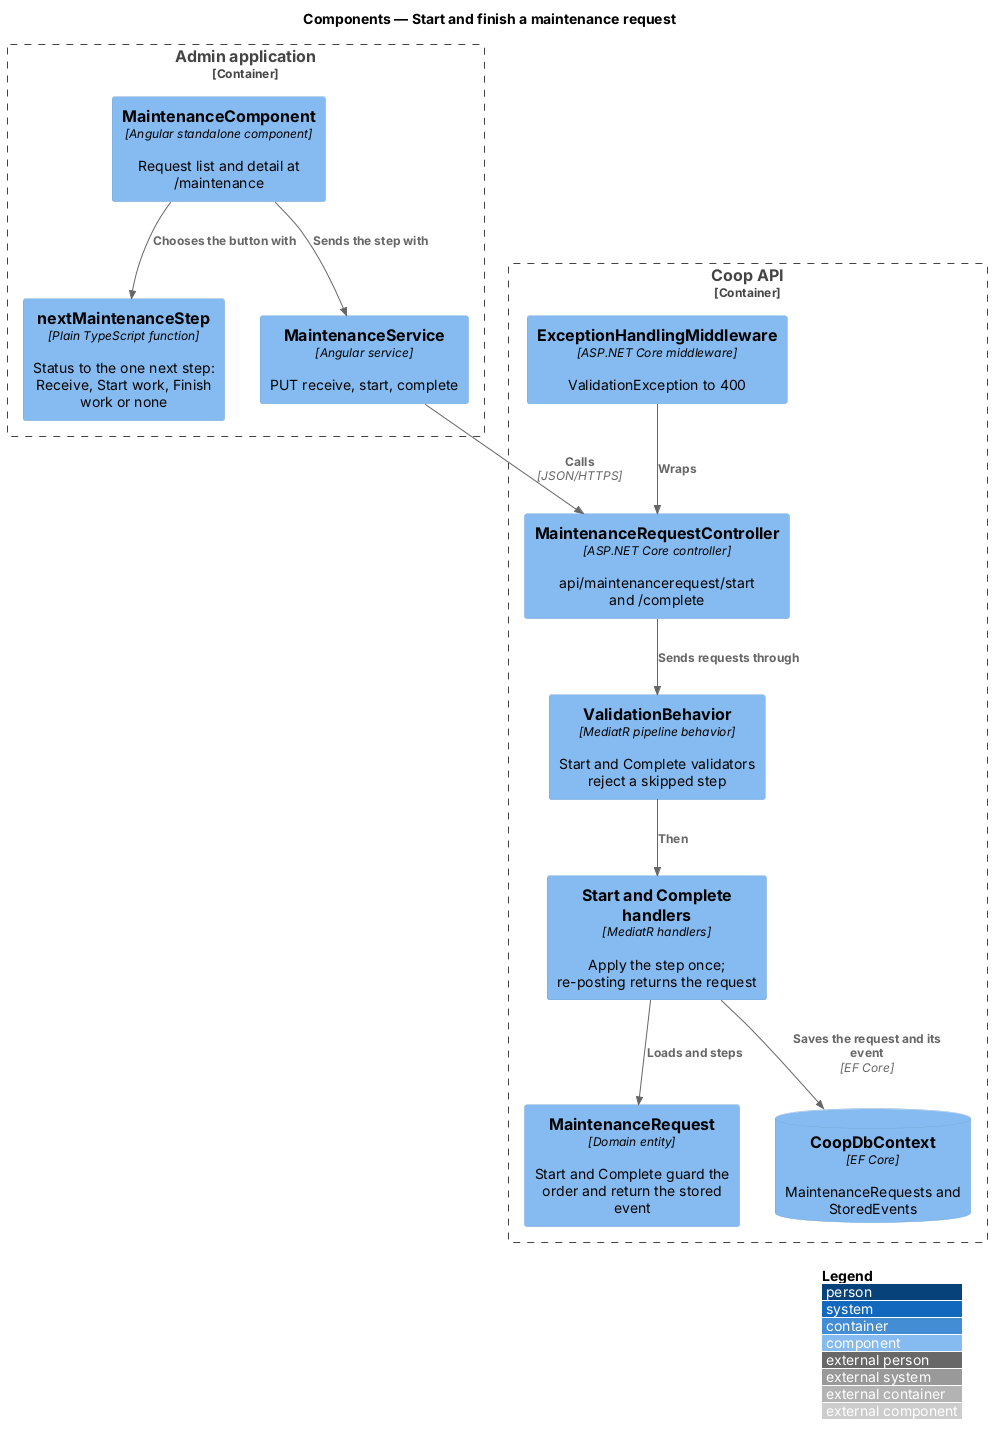

The diagram above was rendered by PlantUML. Its source (embedded in the PNG):
@startuml
!include <C4/C4_Component>
LAYOUT_WITH_LEGEND()
title Components — Start and finish a maintenance request

Container_Boundary(adminApp, "Admin application") {
  Component(screen, "MaintenanceComponent", "Angular standalone component", "Request list and detail at /maintenance")
  Component(next, "nextMaintenanceStep", "Plain TypeScript function", "Status to the one next step: Receive, Start work, Finish work or none")
  Component(adminService, "MaintenanceService", "Angular service", "PUT receive, start, complete")
}
Container_Boundary(api, "Coop API") {
  Component(controller, "MaintenanceRequestController", "ASP.NET Core controller", "api/maintenancerequest/start and /complete")
  Component(validation, "ValidationBehavior", "MediatR pipeline behavior", "Start and Complete validators reject a skipped step")
  Component(handlers, "Start and Complete handlers", "MediatR handlers", "Apply the step once; re-posting returns the request")
  Component(entity, "MaintenanceRequest", "Domain entity", "Start and Complete guard the order and return the stored event")
  Component(middleware, "ExceptionHandlingMiddleware", "ASP.NET Core middleware", "ValidationException to 400")
  ComponentDb(db, "CoopDbContext", "EF Core", "MaintenanceRequests and StoredEvents")
}
Rel(screen, next, "Chooses the button with")
Rel(screen, adminService, "Sends the step with")
Rel(adminService, controller, "Calls", "JSON/HTTPS")
Rel(controller, validation, "Sends requests through")
Rel(validation, handlers, "Then")
Rel(handlers, entity, "Loads and steps")
Rel(handlers, db, "Saves the request and its event", "EF Core")
Rel(middleware, controller, "Wraps")
@enduml